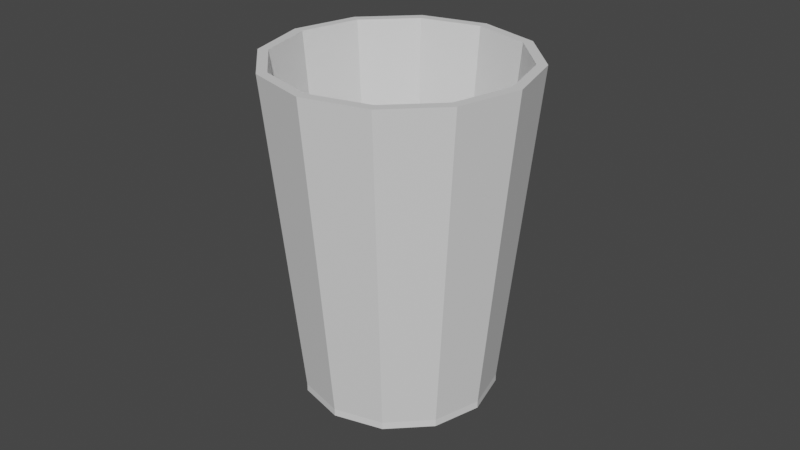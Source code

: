 # Source: Glass.blend  (saved by Blender 2.90.8; exported with 4.5.12 LTS)
import bpy
from mathutils import Matrix  # noqa: F401  (used for matrix-valued properties, if any)

bpy.ops.wm.read_factory_settings(use_empty=True)
scene = bpy.context.scene
scene.name = 'Scene'

# ---- collections
col_collection = bpy.data.collections.new('Collection'); scene.collection.children.link(col_collection)

# ---- materials (node trees are filled in below, after node groups)
mat_glass = bpy.data.materials.new('Glass')
mat_glass.use_transparent_shadow = False

# ---- material node trees
mat_glass.use_nodes = True; mat_glass.node_tree.nodes.clear()
_N = mat_glass.node_tree.nodes; _L = mat_glass.node_tree.links
n0 = _N.new('ShaderNodeBsdfPrincipled'); n0.name = 'Principled BSDF'; n0.location = (10, 300)
n0.distribution = 'GGX'
n0.subsurface_method = 'BURLEY'
n0.inputs[3].default_value = 1.45
n0.inputs[27].default_value = (0.0, 0.0, 0.0, 1.0)
n0.inputs[28].default_value = 1.0
n1 = _N.new('ShaderNodeOutputMaterial'); n1.name = 'Material Output'; n1.location = (300, 300)
_L.new(n0.outputs[0], n1.inputs[0])
n1.is_active_output = True

# ---- world
world_world = bpy.data.worlds.new('World'); scene.world = world_world
world_world.use_nodes = True; world_world.node_tree.nodes.clear()
_N = world_world.node_tree.nodes; _L = world_world.node_tree.links
n0 = _N.new('ShaderNodeOutputWorld'); n0.name = 'World Output'; n0.location = (300, 300)
n1 = _N.new('ShaderNodeBackground'); n1.name = 'Background'; n1.location = (10, 300)
n1.inputs[0].default_value = (0.05088, 0.05088, 0.05088, 1.0)
_L.new(n1.outputs[0], n0.inputs[0])
n0.is_active_output = True
world_world.color = (0.05088, 0.05088, 0.05088)
world_world.use_sun_shadow = False
world_world.sun_shadow_jitter_overblur = 0.0

# ---- meshes
me_circle = bpy.data.meshes.new('Circle')
me_circle.from_pydata([(6.597e-10, 0.03, 0.0005), (-0.015, 0.02598, 0.0005), (-0.02598, 0.015, 0.0005), (-0.03, -2.786e-09, 0.0005), (-0.02598, -0.015, 0.0005), (-0.015, -0.02598, 0.0005), (-3.87e-09, -0.03, 0.0005), (0.015, -0.02598, 0.0005), (0.02598, -0.015, 0.0005), (0.03, -1.542e-08, 0.0005), (0.02598, 0.015, 0.0005), (0.015, 0.02598, 0.0005), (1.566e-10, 0.02767, 0.00275), (-0.01384, 0.02396, 0.00275), (-0.02396, 0.01384, 0.00275), (-0.02767, -2.786e-09, 0.00275), (-0.02396, -0.01384, 0.00275), (-0.01384, -0.02396, 0.00275), (-3.655e-09, -0.02767, 0.00275), (0.01384, -0.02396, 0.00275), (0.02396, -0.01384, 0.00275), (0.02767, -1.434e-08, 0.00275), (0.02396, 0.01384, 0.00275), (0.01384, 0.02396, 0.00275), (-0.015, 0.02598, 0.00275), (6.597e-10, 0.03, 0.00275), (-0.02598, 0.015, 0.00275), (-0.03, -2.786e-09, 0.00275), (-0.02598, -0.015, 0.00275), (-0.015, -0.02598, 0.00275), (-3.87e-09, -0.03, 0.00275), (0.015, -0.02598, 0.00275), (0.02598, -0.015, 0.00275), (0.03, -1.542e-08, 0.00275), (0.02598, 0.015, 0.00275), (0.015, 0.02598, 0.00275), (-0.02, 0.03464, 0.103), (0.0, 0.04, 0.103), (-0.03464, 0.02, 0.103), (-0.04, -1.748e-09, 0.103), (-0.03464, -0.02, 0.103), (-0.02, -0.03464, 0.103), (-6.04e-09, -0.04, 0.103), (0.02, -0.03464, 0.103), (0.03464, -0.02, 0.103), (0.04, -1.86e-08, 0.103), (0.03464, 0.02, 0.103), (0.02, 0.03464, 0.103), (-0.01845, 0.03195, 0.103), (-6.708e-10, 0.03689, 0.103), (-0.03195, 0.01845, 0.103), (-0.03689, -1.748e-09, 0.103), (-0.03195, -0.01845, 0.103), (-0.01845, -0.03195, 0.103), (-5.752e-09, -0.03689, 0.103), (0.01845, -0.03195, 0.103), (0.03195, -0.01845, 0.103), (0.03689, -1.716e-08, 0.103), (0.03195, 0.01845, 0.103), (0.01845, 0.03195, 0.103)], [], [(1, 0, 11, 10, 9, 8, 7, 6, 5, 4, 3, 2), (13, 14, 15, 16, 17, 18, 19, 20, 21, 22, 23, 12), (6, 7, 31, 30), (3, 4, 28, 27), (10, 11, 35, 34), (0, 1, 24, 25), (7, 8, 32, 31), (4, 5, 29, 28), (11, 0, 25, 35), (1, 2, 26, 24), (8, 9, 33, 32), (5, 6, 30, 29), (2, 3, 27, 26), (9, 10, 34, 33), (28, 29, 41, 40), (15, 14, 50, 51), (35, 25, 37, 47), (22, 21, 57, 58), (27, 28, 40, 39), (14, 13, 48, 50), (34, 35, 47, 46), (21, 20, 56, 57), (26, 27, 39, 38), (13, 12, 49, 48), (33, 34, 46, 45), (20, 19, 55, 56), (48, 49, 37, 36), (50, 48, 36, 38), (51, 50, 38, 39), (52, 51, 39, 40), (53, 52, 40, 41), (54, 53, 41, 42), (55, 54, 42, 43), (56, 55, 43, 44), (57, 56, 44, 45), (58, 57, 45, 46), (59, 58, 46, 47), (49, 59, 47, 37), (23, 22, 58, 59), (16, 15, 51, 52), (29, 30, 42, 41), (12, 23, 59, 49), (17, 16, 52, 53), (30, 31, 43, 42), (18, 17, 53, 54), (31, 32, 44, 43), (25, 24, 36, 37), (19, 18, 54, 55), (32, 33, 45, 44), (24, 26, 38, 36)])
_uv = me_circle.uv_layers.new(name='UVMap')
_uv.uv.foreach_set('vector', [0.0, 0.0, 0.0, 0.0, 0.0, 0.0, 0.0, 0.0, 0.0, 0.0, 0.0, 0.0, 0.0, 0.0, 0.0, 0.0, 0.0, 0.0, 0.0, 0.0, 0.0, 0.0, 0.0, 0.0, 0.0, 0.0, 0.0, 0.0, 0.0, 0.0, 0.0, 0.0, 0.0, 0.0, 0.0, 0.0, 0.0, 0.0, 0.0, 0.0, 0.0, 0.0, 0.0, 0.0, 0.0, 0.0, 0.0, 0.0, 0.0, 0.0, 0.0, 0.0, 0.0, 0.0, 0.0, 0.0, 0.0, 0.0, 0.0, 0.0, 0.0, 0.0, 0.0, 0.0, 0.0, 0.0, 0.0, 0.0, 0.0, 0.0, 0.0, 0.0, 0.0, 0.0, 0.0, 0.0, 0.0, 0.0, 0.0, 0.0, 0.0, 0.0, 0.0, 0.0, 0.0, 0.0, 0.0, 0.0, 0.0, 0.0, 0.0, 0.0, 0.0, 0.0, 0.0, 0.0, 0.0, 0.0, 0.0, 0.0, 0.0, 0.0, 0.0, 0.0, 0.0, 0.0, 0.0, 0.0, 0.0, 0.0, 0.0, 0.0, 0.0, 0.0, 0.0, 0.0, 0.0, 0.0, 0.0, 0.0, 0.0, 0.0, 0.0, 0.0, 0.0, 0.0, 0.0, 0.0, 0.0, 0.0, 0.0, 0.0, 0.0, 0.0, 0.0, 0.0, 0.0, 0.0, 0.0, 0.0, 0.0, 0.0, 0.0, 0.0, 0.0, 0.0, 0.0, 0.0, 0.0, 0.0, 0.0, 0.0, 0.0, 0.0, 0.0, 0.0, 0.0, 0.0, 0.0, 0.0, 0.0, 0.0, 0.0, 0.0, 0.0, 0.0, 0.0, 0.0, 0.0, 0.0, 0.0, 0.0, 0.0, 0.0, 0.0, 0.0, 0.0, 0.0, 0.0, 0.0, 0.0, 0.0, 0.0, 0.0, 0.0, 0.0, 0.0, 0.0, 0.0, 0.0, 0.0, 0.0, 0.0, 0.0, 0.0, 0.0, 0.0, 0.0, 0.0, 0.0, 0.0, 0.0, 0.0, 0.0, 0.0, 0.0, 0.0, 0.0, 0.0, 0.0, 0.0, 0.0, 0.0, 0.0, 0.0, 0.0, 0.0, 0.0, 0.0, 0.0, 0.0, 0.0, 0.0, 0.0, 0.0, 0.0, 0.0, 0.0, 0.0, 0.0, 0.0, 0.0, 0.0, 0.0, 0.0, 0.0, 0.0, 0.0, 0.0, 0.0, 0.0, 0.0, 0.0, 0.0, 0.0, 0.0, 0.0, 0.0, 0.0, 0.0, 0.0, 0.0, 0.0, 0.0, 0.0, 0.0, 0.0, 0.0, 0.0, 0.0, 0.0, 0.0, 0.0, 0.0, 0.0, 0.0, 0.0, 0.0, 0.0, 0.0, 0.0, 0.0, 0.0, 0.0, 0.0, 0.0, 0.0, 0.0, 0.0, 0.0, 0.0, 0.0, 0.0, 0.0, 0.0, 0.0, 0.0, 0.0, 0.0, 0.0, 0.0, 0.0, 0.0, 0.0, 0.0, 0.0, 0.0, 0.0, 0.0, 0.0, 0.0, 0.0, 0.0, 0.0, 0.0, 0.0, 0.0, 0.0, 0.0, 0.0, 0.0, 0.0, 0.0, 0.0, 0.0, 0.0, 0.0, 0.0, 0.0, 0.0, 0.0, 0.0, 0.0, 0.0, 0.0, 0.0, 0.0, 0.0, 0.0, 0.0, 0.0, 0.0, 0.0, 0.0, 0.0, 0.0, 0.0, 0.0, 0.0, 0.0, 0.0, 0.0, 0.0, 0.0, 0.0, 0.0, 0.0, 0.0, 0.0, 0.0, 0.0, 0.0, 0.0, 0.0, 0.0, 0.0, 0.0, 0.0, 0.0, 0.0, 0.0, 0.0, 0.0, 0.0, 0.0, 0.0, 0.0, 0.0, 0.0, 0.0, 0.0, 0.0, 0.0, 0.0, 0.0, 0.0, 0.0, 0.0, 0.0, 0.0, 0.0, 0.0, 0.0, 0.0, 0.0, 0.0, 0.0, 0.0, 0.0, 0.0, 0.0, 0.0, 0.0, 0.0, 0.0, 0.0, 0.0, 0.0, 0.0, 0.0, 0.0, 0.0, 0.0, 0.0, 0.0, 0.0, 0.0, 0.0, 0.0, 0.0, 0.0, 0.0, 0.0, 0.0, 0.0, 0.0, 0.0, 0.0, 0.0, 0.0, 0.0, 0.0, 0.0, 0.0, 0.0, 0.0, 0.0, 0.0, 0.0, 0.0, 0.0, 0.0])
me_circle.materials.append(mat_glass)
me_circle.use_remesh_fix_poles = True
me_circle.use_remesh_preserve_attributes = False
me_circle.use_mirror_vertex_groups = False
me_circle.update()

# ---- objects
ob_circle = bpy.data.objects.new('Circle', me_circle)

# ---- transforms, parenting, visibility, modifiers, constraints
ob_circle.location = (0.0, 0.0, 0.0)
ob_circle.lineart.crease_threshold = 0.0

# ---- collection membership
col_collection.objects.link(ob_circle)

# ---- scene / render settings (as saved in the file)
scene.frame_start = 1; scene.frame_end = 250; scene.frame_set(1)
scene.render.engine = 'BLENDER_EEVEE_NEXT'
scene.cycles.use_denoising = False
scene.cycles.samples = 128
scene.cycles.sampling_pattern = 'TABULATED_SOBOL'
scene.cycles.use_adaptive_sampling = False
scene.cycles.use_light_tree = False
scene.view_settings.view_transform = 'Filmic'
bpy.context.view_layer.update()

# ---- added for rendering (the .blend has no active camera and no usable light): camera, sun
cam_auto = bpy.data.cameras.new('AutoCamera')
cam_auto.lens = 50.0
cam_auto.sensor_width = 36.0
cam_auto.clip_end = 1000.0
ob_auto_camera = bpy.data.objects.new('AutoCamera', cam_auto)
scene.collection.objects.link(ob_auto_camera)
ob_auto_camera.location = (0.185045, -0.222054, 0.199786)
ob_auto_camera.rotation_euler = (1.09748, -7.21219e-08, 0.694738)
scene.camera = ob_auto_camera
light_auto_sun = bpy.data.lights.new('AutoSun', 'SUN')
light_auto_sun.energy = 3.0
light_auto_sun.angle = 0.0523599
ob_auto_sun = bpy.data.objects.new('AutoSun', light_auto_sun)
scene.collection.objects.link(ob_auto_sun)
ob_auto_sun.rotation_euler = (0.872665, 0.174533, 0.523599)
bpy.context.view_layer.update()
